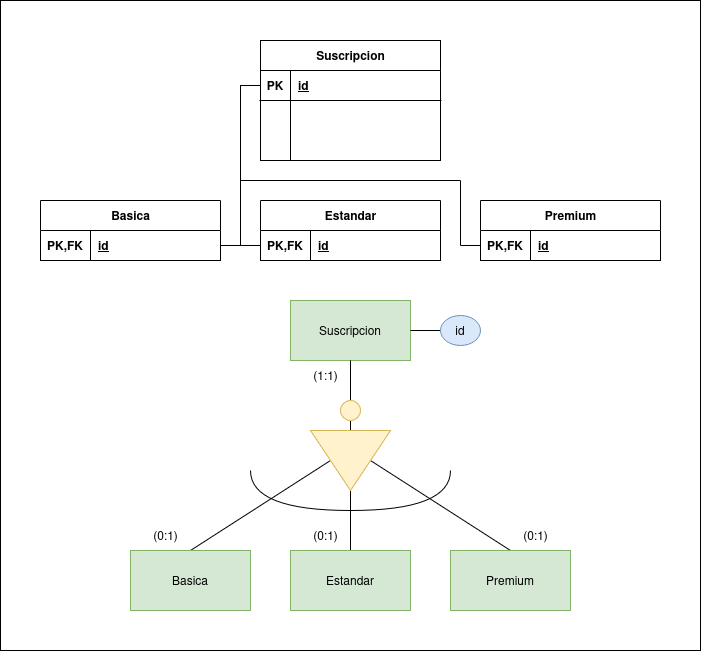

The diagram above was exported from draw.io. Its source (the exported page's mxGraphModel, read from the mxfile embedded in the PNG):
<mxGraphModel dx="1138" dy="633" grid="1" gridSize="10" guides="1" tooltips="1" connect="1" arrows="1" fold="1" page="1" pageScale="1" pageWidth="850" pageHeight="1100" math="0" shadow="0">
  <root>
    <mxCell id="0" />
    <mxCell id="1" parent="0" />
    <mxCell id="W6q4LjrihfKNPNCk5p_2-123" value="" style="group" vertex="1" connectable="0" parent="1">
      <mxGeometry width="700" height="650" as="geometry" />
    </mxCell>
    <mxCell id="W6q4LjrihfKNPNCk5p_2-118" value="" style="rounded=0;whiteSpace=wrap;html=1;" vertex="1" parent="W6q4LjrihfKNPNCk5p_2-123">
      <mxGeometry width="700" height="650" as="geometry" />
    </mxCell>
    <mxCell id="W6q4LjrihfKNPNCk5p_2-57" value="Suscripcion" style="rounded=0;whiteSpace=wrap;html=1;fillColor=#d5e8d4;strokeColor=#82b366;" vertex="1" parent="W6q4LjrihfKNPNCk5p_2-123">
      <mxGeometry x="290" y="300" width="120" height="60" as="geometry" />
    </mxCell>
    <mxCell id="W6q4LjrihfKNPNCk5p_2-63" style="edgeStyle=orthogonalEdgeStyle;rounded=0;orthogonalLoop=1;jettySize=auto;html=1;exitX=0;exitY=0.5;exitDx=0;exitDy=0;entryX=0.5;entryY=1;entryDx=0;entryDy=0;endArrow=none;startFill=0;" edge="1" parent="W6q4LjrihfKNPNCk5p_2-123" source="W6q4LjrihfKNPNCk5p_2-59" target="W6q4LjrihfKNPNCk5p_2-60">
      <mxGeometry relative="1" as="geometry" />
    </mxCell>
    <mxCell id="W6q4LjrihfKNPNCk5p_2-67" style="edgeStyle=orthogonalEdgeStyle;rounded=0;orthogonalLoop=1;jettySize=auto;html=1;exitX=1;exitY=0.5;exitDx=0;exitDy=0;entryX=0.5;entryY=0;entryDx=0;entryDy=0;endArrow=none;startFill=0;" edge="1" parent="W6q4LjrihfKNPNCk5p_2-123" source="W6q4LjrihfKNPNCk5p_2-59" target="W6q4LjrihfKNPNCk5p_2-64">
      <mxGeometry relative="1" as="geometry" />
    </mxCell>
    <mxCell id="W6q4LjrihfKNPNCk5p_2-68" style="rounded=0;orthogonalLoop=1;jettySize=auto;html=1;exitX=0.5;exitY=1;exitDx=0;exitDy=0;entryX=0.5;entryY=0;entryDx=0;entryDy=0;endArrow=none;startFill=0;" edge="1" parent="W6q4LjrihfKNPNCk5p_2-123" source="W6q4LjrihfKNPNCk5p_2-59" target="W6q4LjrihfKNPNCk5p_2-65">
      <mxGeometry relative="1" as="geometry" />
    </mxCell>
    <mxCell id="W6q4LjrihfKNPNCk5p_2-69" style="rounded=0;orthogonalLoop=1;jettySize=auto;html=1;exitX=0.5;exitY=0;exitDx=0;exitDy=0;entryX=0.5;entryY=0;entryDx=0;entryDy=0;endArrow=none;startFill=0;" edge="1" parent="W6q4LjrihfKNPNCk5p_2-123" source="W6q4LjrihfKNPNCk5p_2-59" target="W6q4LjrihfKNPNCk5p_2-66">
      <mxGeometry relative="1" as="geometry" />
    </mxCell>
    <mxCell id="W6q4LjrihfKNPNCk5p_2-59" value="" style="triangle;whiteSpace=wrap;html=1;rotation=90;fillColor=#fff2cc;strokeColor=#d6b656;" vertex="1" parent="W6q4LjrihfKNPNCk5p_2-123">
      <mxGeometry x="320" y="420" width="60" height="80" as="geometry" />
    </mxCell>
    <mxCell id="W6q4LjrihfKNPNCk5p_2-62" style="edgeStyle=orthogonalEdgeStyle;rounded=0;orthogonalLoop=1;jettySize=auto;html=1;exitX=0.5;exitY=0;exitDx=0;exitDy=0;entryX=0.5;entryY=1;entryDx=0;entryDy=0;endArrow=none;startFill=0;" edge="1" parent="W6q4LjrihfKNPNCk5p_2-123" source="W6q4LjrihfKNPNCk5p_2-60" target="W6q4LjrihfKNPNCk5p_2-57">
      <mxGeometry relative="1" as="geometry" />
    </mxCell>
    <mxCell id="W6q4LjrihfKNPNCk5p_2-60" value="" style="ellipse;whiteSpace=wrap;html=1;aspect=fixed;fillColor=#fff2cc;strokeColor=#d6b656;" vertex="1" parent="W6q4LjrihfKNPNCk5p_2-123">
      <mxGeometry x="340" y="400" width="20" height="20" as="geometry" />
    </mxCell>
    <mxCell id="W6q4LjrihfKNPNCk5p_2-64" value="Estandar" style="rounded=0;whiteSpace=wrap;html=1;fillColor=#d5e8d4;strokeColor=#82b366;" vertex="1" parent="W6q4LjrihfKNPNCk5p_2-123">
      <mxGeometry x="290" y="550" width="120" height="60" as="geometry" />
    </mxCell>
    <mxCell id="W6q4LjrihfKNPNCk5p_2-65" value="Basica" style="rounded=0;whiteSpace=wrap;html=1;fillColor=#d5e8d4;strokeColor=#82b366;" vertex="1" parent="W6q4LjrihfKNPNCk5p_2-123">
      <mxGeometry x="130" y="550" width="120" height="60" as="geometry" />
    </mxCell>
    <mxCell id="W6q4LjrihfKNPNCk5p_2-66" value="Premium" style="rounded=0;whiteSpace=wrap;html=1;fillColor=#d5e8d4;strokeColor=#82b366;" vertex="1" parent="W6q4LjrihfKNPNCk5p_2-123">
      <mxGeometry x="450" y="550" width="120" height="60" as="geometry" />
    </mxCell>
    <mxCell id="W6q4LjrihfKNPNCk5p_2-71" value="" style="shape=requiredInterface;html=1;verticalLabelPosition=bottom;sketch=0;rotation=90;" vertex="1" parent="W6q4LjrihfKNPNCk5p_2-123">
      <mxGeometry x="330" y="390" width="40" height="200" as="geometry" />
    </mxCell>
    <mxCell id="W6q4LjrihfKNPNCk5p_2-78" value="Suscripcion" style="shape=table;startSize=30;container=1;collapsible=1;childLayout=tableLayout;fixedRows=1;rowLines=0;fontStyle=1;align=center;resizeLast=1;html=1;" vertex="1" parent="W6q4LjrihfKNPNCk5p_2-123">
      <mxGeometry x="260" y="40" width="180" height="120" as="geometry" />
    </mxCell>
    <mxCell id="W6q4LjrihfKNPNCk5p_2-79" value="" style="shape=tableRow;horizontal=0;startSize=0;swimlaneHead=0;swimlaneBody=0;fillColor=none;collapsible=0;dropTarget=0;points=[[0,0.5],[1,0.5]];portConstraint=eastwest;top=0;left=0;right=0;bottom=1;" vertex="1" parent="W6q4LjrihfKNPNCk5p_2-78">
      <mxGeometry y="30" width="180" height="30" as="geometry" />
    </mxCell>
    <mxCell id="W6q4LjrihfKNPNCk5p_2-80" value="PK" style="shape=partialRectangle;connectable=0;fillColor=none;top=0;left=0;bottom=0;right=0;fontStyle=1;overflow=hidden;whiteSpace=wrap;html=1;" vertex="1" parent="W6q4LjrihfKNPNCk5p_2-79">
      <mxGeometry width="30" height="30" as="geometry">
        <mxRectangle width="30" height="30" as="alternateBounds" />
      </mxGeometry>
    </mxCell>
    <mxCell id="W6q4LjrihfKNPNCk5p_2-81" value="id" style="shape=partialRectangle;connectable=0;fillColor=none;top=0;left=0;bottom=0;right=0;align=left;spacingLeft=6;fontStyle=5;overflow=hidden;whiteSpace=wrap;html=1;" vertex="1" parent="W6q4LjrihfKNPNCk5p_2-79">
      <mxGeometry x="30" width="150" height="30" as="geometry">
        <mxRectangle width="150" height="30" as="alternateBounds" />
      </mxGeometry>
    </mxCell>
    <mxCell id="W6q4LjrihfKNPNCk5p_2-82" value="" style="shape=tableRow;horizontal=0;startSize=0;swimlaneHead=0;swimlaneBody=0;fillColor=none;collapsible=0;dropTarget=0;points=[[0,0.5],[1,0.5]];portConstraint=eastwest;top=0;left=0;right=0;bottom=0;" vertex="1" parent="W6q4LjrihfKNPNCk5p_2-78">
      <mxGeometry y="60" width="180" height="30" as="geometry" />
    </mxCell>
    <mxCell id="W6q4LjrihfKNPNCk5p_2-83" value="" style="shape=partialRectangle;connectable=0;fillColor=none;top=0;left=0;bottom=0;right=0;editable=1;overflow=hidden;whiteSpace=wrap;html=1;" vertex="1" parent="W6q4LjrihfKNPNCk5p_2-82">
      <mxGeometry width="30" height="30" as="geometry">
        <mxRectangle width="30" height="30" as="alternateBounds" />
      </mxGeometry>
    </mxCell>
    <mxCell id="W6q4LjrihfKNPNCk5p_2-84" value="" style="shape=partialRectangle;connectable=0;fillColor=none;top=0;left=0;bottom=0;right=0;align=left;spacingLeft=6;overflow=hidden;whiteSpace=wrap;html=1;" vertex="1" parent="W6q4LjrihfKNPNCk5p_2-82">
      <mxGeometry x="30" width="150" height="30" as="geometry">
        <mxRectangle width="150" height="30" as="alternateBounds" />
      </mxGeometry>
    </mxCell>
    <mxCell id="W6q4LjrihfKNPNCk5p_2-85" value="" style="shape=tableRow;horizontal=0;startSize=0;swimlaneHead=0;swimlaneBody=0;fillColor=none;collapsible=0;dropTarget=0;points=[[0,0.5],[1,0.5]];portConstraint=eastwest;top=0;left=0;right=0;bottom=0;" vertex="1" parent="W6q4LjrihfKNPNCk5p_2-78">
      <mxGeometry y="90" width="180" height="30" as="geometry" />
    </mxCell>
    <mxCell id="W6q4LjrihfKNPNCk5p_2-86" value="" style="shape=partialRectangle;connectable=0;fillColor=none;top=0;left=0;bottom=0;right=0;editable=1;overflow=hidden;whiteSpace=wrap;html=1;" vertex="1" parent="W6q4LjrihfKNPNCk5p_2-85">
      <mxGeometry width="30" height="30" as="geometry">
        <mxRectangle width="30" height="30" as="alternateBounds" />
      </mxGeometry>
    </mxCell>
    <mxCell id="W6q4LjrihfKNPNCk5p_2-87" value="" style="shape=partialRectangle;connectable=0;fillColor=none;top=0;left=0;bottom=0;right=0;align=left;spacingLeft=6;overflow=hidden;whiteSpace=wrap;html=1;" vertex="1" parent="W6q4LjrihfKNPNCk5p_2-85">
      <mxGeometry x="30" width="150" height="30" as="geometry">
        <mxRectangle width="150" height="30" as="alternateBounds" />
      </mxGeometry>
    </mxCell>
    <mxCell id="W6q4LjrihfKNPNCk5p_2-91" value="Basica" style="shape=table;startSize=30;container=1;collapsible=1;childLayout=tableLayout;fixedRows=1;rowLines=0;fontStyle=1;align=center;resizeLast=1;html=1;" vertex="1" parent="W6q4LjrihfKNPNCk5p_2-123">
      <mxGeometry x="40" y="200" width="180" height="60" as="geometry" />
    </mxCell>
    <mxCell id="W6q4LjrihfKNPNCk5p_2-92" value="" style="shape=tableRow;horizontal=0;startSize=0;swimlaneHead=0;swimlaneBody=0;fillColor=none;collapsible=0;dropTarget=0;points=[[0,0.5],[1,0.5]];portConstraint=eastwest;top=0;left=0;right=0;bottom=1;" vertex="1" parent="W6q4LjrihfKNPNCk5p_2-91">
      <mxGeometry y="30" width="180" height="30" as="geometry" />
    </mxCell>
    <mxCell id="W6q4LjrihfKNPNCk5p_2-93" value="PK,FK" style="shape=partialRectangle;connectable=0;fillColor=none;top=0;left=0;bottom=0;right=0;fontStyle=1;overflow=hidden;whiteSpace=wrap;html=1;" vertex="1" parent="W6q4LjrihfKNPNCk5p_2-92">
      <mxGeometry width="50" height="30" as="geometry">
        <mxRectangle width="50" height="30" as="alternateBounds" />
      </mxGeometry>
    </mxCell>
    <mxCell id="W6q4LjrihfKNPNCk5p_2-94" value="id" style="shape=partialRectangle;connectable=0;fillColor=none;top=0;left=0;bottom=0;right=0;align=left;spacingLeft=6;fontStyle=5;overflow=hidden;whiteSpace=wrap;html=1;" vertex="1" parent="W6q4LjrihfKNPNCk5p_2-92">
      <mxGeometry x="50" width="130" height="30" as="geometry">
        <mxRectangle width="130" height="30" as="alternateBounds" />
      </mxGeometry>
    </mxCell>
    <mxCell id="W6q4LjrihfKNPNCk5p_2-101" value="Estandar" style="shape=table;startSize=30;container=1;collapsible=1;childLayout=tableLayout;fixedRows=1;rowLines=0;fontStyle=1;align=center;resizeLast=1;html=1;" vertex="1" parent="W6q4LjrihfKNPNCk5p_2-123">
      <mxGeometry x="260" y="200" width="180" height="60" as="geometry" />
    </mxCell>
    <mxCell id="W6q4LjrihfKNPNCk5p_2-102" value="" style="shape=tableRow;horizontal=0;startSize=0;swimlaneHead=0;swimlaneBody=0;fillColor=none;collapsible=0;dropTarget=0;points=[[0,0.5],[1,0.5]];portConstraint=eastwest;top=0;left=0;right=0;bottom=1;" vertex="1" parent="W6q4LjrihfKNPNCk5p_2-101">
      <mxGeometry y="30" width="180" height="30" as="geometry" />
    </mxCell>
    <mxCell id="W6q4LjrihfKNPNCk5p_2-103" value="PK,FK" style="shape=partialRectangle;connectable=0;fillColor=none;top=0;left=0;bottom=0;right=0;fontStyle=1;overflow=hidden;whiteSpace=wrap;html=1;" vertex="1" parent="W6q4LjrihfKNPNCk5p_2-102">
      <mxGeometry width="50" height="30" as="geometry">
        <mxRectangle width="50" height="30" as="alternateBounds" />
      </mxGeometry>
    </mxCell>
    <mxCell id="W6q4LjrihfKNPNCk5p_2-104" value="id" style="shape=partialRectangle;connectable=0;fillColor=none;top=0;left=0;bottom=0;right=0;align=left;spacingLeft=6;fontStyle=5;overflow=hidden;whiteSpace=wrap;html=1;" vertex="1" parent="W6q4LjrihfKNPNCk5p_2-102">
      <mxGeometry x="50" width="130" height="30" as="geometry">
        <mxRectangle width="130" height="30" as="alternateBounds" />
      </mxGeometry>
    </mxCell>
    <mxCell id="W6q4LjrihfKNPNCk5p_2-105" value="Premium" style="shape=table;startSize=30;container=1;collapsible=1;childLayout=tableLayout;fixedRows=1;rowLines=0;fontStyle=1;align=center;resizeLast=1;html=1;" vertex="1" parent="W6q4LjrihfKNPNCk5p_2-123">
      <mxGeometry x="480" y="200" width="180" height="60" as="geometry" />
    </mxCell>
    <mxCell id="W6q4LjrihfKNPNCk5p_2-106" value="" style="shape=tableRow;horizontal=0;startSize=0;swimlaneHead=0;swimlaneBody=0;fillColor=none;collapsible=0;dropTarget=0;points=[[0,0.5],[1,0.5]];portConstraint=eastwest;top=0;left=0;right=0;bottom=1;" vertex="1" parent="W6q4LjrihfKNPNCk5p_2-105">
      <mxGeometry y="30" width="180" height="30" as="geometry" />
    </mxCell>
    <mxCell id="W6q4LjrihfKNPNCk5p_2-107" value="PK,FK" style="shape=partialRectangle;connectable=0;fillColor=none;top=0;left=0;bottom=0;right=0;fontStyle=1;overflow=hidden;whiteSpace=wrap;html=1;" vertex="1" parent="W6q4LjrihfKNPNCk5p_2-106">
      <mxGeometry width="50" height="30" as="geometry">
        <mxRectangle width="50" height="30" as="alternateBounds" />
      </mxGeometry>
    </mxCell>
    <mxCell id="W6q4LjrihfKNPNCk5p_2-108" value="id" style="shape=partialRectangle;connectable=0;fillColor=none;top=0;left=0;bottom=0;right=0;align=left;spacingLeft=6;fontStyle=5;overflow=hidden;whiteSpace=wrap;html=1;" vertex="1" parent="W6q4LjrihfKNPNCk5p_2-106">
      <mxGeometry x="50" width="130" height="30" as="geometry">
        <mxRectangle width="130" height="30" as="alternateBounds" />
      </mxGeometry>
    </mxCell>
    <mxCell id="W6q4LjrihfKNPNCk5p_2-110" style="edgeStyle=orthogonalEdgeStyle;rounded=0;orthogonalLoop=1;jettySize=auto;html=1;exitX=0;exitY=0.5;exitDx=0;exitDy=0;entryX=1;entryY=0.5;entryDx=0;entryDy=0;endArrow=none;startFill=0;" edge="1" parent="W6q4LjrihfKNPNCk5p_2-123" source="W6q4LjrihfKNPNCk5p_2-79" target="W6q4LjrihfKNPNCk5p_2-92">
      <mxGeometry relative="1" as="geometry" />
    </mxCell>
    <mxCell id="W6q4LjrihfKNPNCk5p_2-111" style="edgeStyle=orthogonalEdgeStyle;rounded=0;orthogonalLoop=1;jettySize=auto;html=1;exitX=0;exitY=0.5;exitDx=0;exitDy=0;entryX=0;entryY=0.5;entryDx=0;entryDy=0;endArrow=none;startFill=0;" edge="1" parent="W6q4LjrihfKNPNCk5p_2-123" source="W6q4LjrihfKNPNCk5p_2-79" target="W6q4LjrihfKNPNCk5p_2-102">
      <mxGeometry relative="1" as="geometry" />
    </mxCell>
    <mxCell id="W6q4LjrihfKNPNCk5p_2-113" style="edgeStyle=orthogonalEdgeStyle;rounded=0;orthogonalLoop=1;jettySize=auto;html=1;exitX=0;exitY=0.5;exitDx=0;exitDy=0;entryX=0;entryY=0.5;entryDx=0;entryDy=0;endArrow=none;startFill=0;" edge="1" parent="W6q4LjrihfKNPNCk5p_2-123" source="W6q4LjrihfKNPNCk5p_2-79" target="W6q4LjrihfKNPNCk5p_2-106">
      <mxGeometry relative="1" as="geometry">
        <Array as="points">
          <mxPoint x="240" y="85" />
          <mxPoint x="240" y="180" />
          <mxPoint x="460" y="180" />
          <mxPoint x="460" y="245" />
        </Array>
      </mxGeometry>
    </mxCell>
    <mxCell id="W6q4LjrihfKNPNCk5p_2-114" value="(1:1)" style="text;html=1;align=center;verticalAlign=middle;resizable=0;points=[];autosize=1;strokeColor=none;fillColor=none;" vertex="1" parent="W6q4LjrihfKNPNCk5p_2-123">
      <mxGeometry x="300" y="360" width="50" height="30" as="geometry" />
    </mxCell>
    <mxCell id="W6q4LjrihfKNPNCk5p_2-115" value="(0:1)" style="text;html=1;align=center;verticalAlign=middle;resizable=0;points=[];autosize=1;strokeColor=none;fillColor=none;" vertex="1" parent="W6q4LjrihfKNPNCk5p_2-123">
      <mxGeometry x="140" y="520" width="50" height="30" as="geometry" />
    </mxCell>
    <mxCell id="W6q4LjrihfKNPNCk5p_2-116" value="(0:1)" style="text;html=1;align=center;verticalAlign=middle;resizable=0;points=[];autosize=1;strokeColor=none;fillColor=none;" vertex="1" parent="W6q4LjrihfKNPNCk5p_2-123">
      <mxGeometry x="300" y="520" width="50" height="30" as="geometry" />
    </mxCell>
    <mxCell id="W6q4LjrihfKNPNCk5p_2-117" value="(0:1)" style="text;html=1;align=center;verticalAlign=middle;resizable=0;points=[];autosize=1;strokeColor=none;fillColor=none;" vertex="1" parent="W6q4LjrihfKNPNCk5p_2-123">
      <mxGeometry x="510" y="520" width="50" height="30" as="geometry" />
    </mxCell>
    <mxCell id="W6q4LjrihfKNPNCk5p_2-122" style="edgeStyle=orthogonalEdgeStyle;rounded=0;orthogonalLoop=1;jettySize=auto;html=1;exitX=0;exitY=0.5;exitDx=0;exitDy=0;entryX=1;entryY=0.5;entryDx=0;entryDy=0;endArrow=none;startFill=0;" edge="1" parent="W6q4LjrihfKNPNCk5p_2-123" source="W6q4LjrihfKNPNCk5p_2-121" target="W6q4LjrihfKNPNCk5p_2-57">
      <mxGeometry relative="1" as="geometry" />
    </mxCell>
    <mxCell id="W6q4LjrihfKNPNCk5p_2-121" value="id" style="ellipse;whiteSpace=wrap;html=1;fillColor=#dae8fc;strokeColor=#6c8ebf;" vertex="1" parent="W6q4LjrihfKNPNCk5p_2-123">
      <mxGeometry x="440" y="315" width="40" height="30" as="geometry" />
    </mxCell>
  </root>
</mxGraphModel>